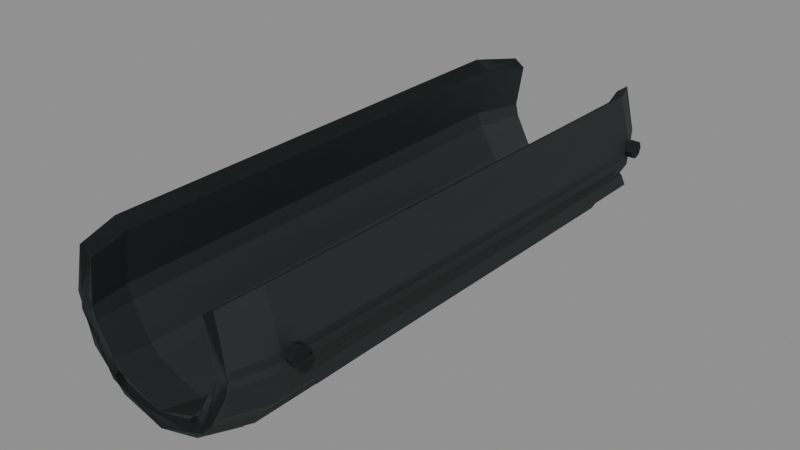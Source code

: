 # Source: mp153_guard.blend  (saved by Blender 5.2.45; exported with 4.5.12 LTS)
import bpy
from mathutils import Matrix  # noqa: F401  (used for matrix-valued properties, if any)

bpy.ops.wm.read_factory_settings(use_empty=True)
scene = bpy.context.scene
scene.name = 'Secondary_mp153_guard'

# ---- images (referenced by path relative to the original .blend; pixels are not part of the script)
import os
ASSET_DIR = os.environ.get("B2B_ASSET_DIR", "")  # directory of the original .blend (textures are referenced by path, not embedded)
HERE = os.path.dirname(os.path.abspath(__file__))  # packed textures are extracted next to this script under _unpacked/

def load_image(name, relpath, width, height, colorspace="sRGB"):
    """Load a texture the original file referenced (path relative to the .blend, or extracted next to this script)."""
    p = next((c for c in (os.path.join(HERE, relpath), os.path.join(ASSET_DIR, relpath)) if relpath and os.path.exists(c)), "")
    if p:
        img = bpy.data.images.load(p, check_existing=True)
        img.name = name
    else:  # same state as the original file: an image datablock whose file is absent (Cycles renders it pink)
        img = bpy.data.images.new(name, width, height)
        img.source = "FILE"
        img.filepath = "//" + (relpath or name)
    img.colorspace_settings.name = colorspace
    return img
img_raid_secondary_polymer_base = load_image('RAID_secondary_polymer_base', '_unpacked/polymer-base.69e68936.png', 256, 256, 'sRGB')
img_raid_secondary_steel_base = load_image('RAID_secondary_steel_base', '_unpacked/steel-base.8abb7652.png', 256, 256, 'sRGB')

# ---- materials (node trees are filled in below, after node groups)
mat_raid_secondary_original_polymer = bpy.data.materials.new('RAID_Secondary_Original_polymer')
mat_raid_secondary_original_polymer.diffuse_color = (0.115, 0.14, 0.137, 1.0)
mat_raid_secondary_original_steel = bpy.data.materials.new('RAID_Secondary_Original_steel')
mat_raid_secondary_original_steel.diffuse_color = (0.16, 0.183, 0.19, 1.0)

# ---- material node trees
mat_raid_secondary_original_polymer.use_nodes = True; mat_raid_secondary_original_polymer.node_tree.nodes.clear()
_N = mat_raid_secondary_original_polymer.node_tree.nodes; _L = mat_raid_secondary_original_polymer.node_tree.links
n0 = _N.new('ShaderNodeBsdfPrincipled'); n0.name = 'Principled BSDF'; n0.location = (-200, 100)
n0.inputs[2].default_value = 0.68
n0.inputs[10].default_value = 0.005
n1 = _N.new('ShaderNodeOutputMaterial'); n1.name = 'Material Output'; n1.location = (200, 100)
n2 = _N.new('ShaderNodeTexImage'); n2.name = 'Image Texture'; n2.location = (0, 0)
n2.image = img_raid_secondary_polymer_base
_L.new(n0.outputs[0], n1.inputs[0])
_L.new(n2.outputs[0], n0.inputs[0])
n1.is_active_output = True
mat_raid_secondary_original_steel.use_nodes = True; mat_raid_secondary_original_steel.node_tree.nodes.clear()
_N = mat_raid_secondary_original_steel.node_tree.nodes; _L = mat_raid_secondary_original_steel.node_tree.links
n0 = _N.new('ShaderNodeBsdfPrincipled'); n0.name = 'Principled BSDF'; n0.location = (-200, 100)
n0.inputs[1].default_value = 0.76
n0.inputs[2].default_value = 0.68
n0.inputs[10].default_value = 0.005
n1 = _N.new('ShaderNodeOutputMaterial'); n1.name = 'Material Output'; n1.location = (200, 100)
n2 = _N.new('ShaderNodeTexImage'); n2.name = 'Image Texture'; n2.location = (0, 0)
n2.image = img_raid_secondary_steel_base
_L.new(n0.outputs[0], n1.inputs[0])
_L.new(n2.outputs[0], n0.inputs[0])
n1.is_active_output = True

# ---- meshes
me_mp153_guard_contoured_open_shell = bpy.data.meshes.new('mp153_guard_contoured_open_shell')
me_mp153_guard_contoured_open_shell.from_pydata([(-0.03783, 0.02455, -0.18), (-0.04368, 6.014e-18, -0.18), (-0.03783, -0.02455, -0.18), (-0.02184, -0.04253, -0.18), (-8.024e-18, -0.0491, -0.18), (0.02184, -0.04253, -0.18), (0.03783, -0.02455, -0.18), (0.04368, -1.203e-17, -0.18), (0.03783, 0.02455, -0.18), (0.03175, 0.02015, -0.18), (0.03666, -9.872e-18, -0.18), (0.03175, -0.02015, -0.18), (0.01833, -0.0349, -0.18), (-6.734e-18, -0.0403, -0.18), (-0.01833, -0.0349, -0.18), (-0.03175, -0.02015, -0.18), (-0.03666, 4.936e-18, -0.18), (-0.03175, 0.02015, -0.18), (-0.0485, 0.0279, -0.155), (-0.056, 6.834e-18, -0.155), (-0.0485, -0.0279, -0.155), (-0.028, -0.04832, -0.155), (-1.029e-17, -0.0558, -0.155), (0.028, -0.04832, -0.155), (0.0485, -0.0279, -0.155), (0.056, -1.367e-17, -0.155), (0.0485, 0.0279, -0.155), (0.0407, 0.0229, -0.155), (0.047, -1.122e-17, -0.155), (0.0407, -0.0229, -0.155), (0.0235, -0.03966, -0.155), (-8.634e-18, -0.0458, -0.155), (-0.0235, -0.03966, -0.155), (-0.0407, -0.0229, -0.155), (-0.047, 5.609e-18, -0.155), (-0.0407, 0.0229, -0.155), (-0.04559, 0.0279, 0.108), (-0.05264, 6.834e-18, 0.108), (-0.04559, -0.0279, 0.108), (-0.02632, -0.04832, 0.108), (-9.67e-18, -0.0558, 0.108), (0.02632, -0.04832, 0.108), (0.04559, -0.0279, 0.108), (0.05264, -1.367e-17, 0.108), (0.04559, 0.0279, 0.108), (0.03826, 0.0229, 0.108), (0.04418, -1.122e-17, 0.108), (0.03826, -0.0229, 0.108), (0.02209, -0.03966, 0.108), (-8.116e-18, -0.0458, 0.108), (-0.02209, -0.03966, 0.108), (-0.03826, -0.0229, 0.108), (-0.04418, 5.609e-18, 0.108), (-0.03826, 0.0229, 0.108), (-0.04074, 0.02455, 0.13), (-0.04704, 6.014e-18, 0.13), (-0.04074, -0.02455, 0.13), (-0.02352, -0.04253, 0.13), (-8.641e-18, -0.0491, 0.13), (0.02352, -0.04253, 0.13), (0.04074, -0.02455, 0.13), (0.04704, -1.203e-17, 0.13), (0.04074, 0.02455, 0.13), (0.03419, 0.02015, 0.13), (0.03948, -9.872e-18, 0.13), (0.03419, -0.02015, 0.13), (0.01974, -0.0349, 0.13), (-7.252e-18, -0.0403, 0.13), (-0.01974, -0.0349, 0.13), (-0.03419, -0.02015, 0.13), (-0.03948, 4.936e-18, 0.13), (-0.03419, 0.02015, 0.13), (-0.05775, -0.01953, -0.15), (-0.05775, -0.01953, 0.095), (-0.05775, -0.01153, 0.093), (-0.05775, -0.01153, -0.145), (-0.05625, -0.01953, -0.15), (-0.05625, -0.01953, 0.095), (-0.05625, -0.01153, 0.093), (-0.05625, -0.01153, -0.145), (0.05625, -0.01953, -0.15), (0.05625, -0.01953, 0.095), (0.05625, -0.01153, 0.093), (0.05625, -0.01153, -0.145), (0.05775, -0.01953, -0.15), (0.05775, -0.01953, 0.095), (0.05775, -0.01153, 0.093), (0.05775, -0.01153, -0.145)], [], [(0, 1, 19, 18), (1, 2, 20, 19), (2, 3, 21, 20), (3, 4, 22, 21), (4, 5, 23, 22), (5, 6, 24, 23), (6, 7, 25, 24), (7, 8, 26, 25), (8, 9, 27, 26), (9, 10, 28, 27), (10, 11, 29, 28), (11, 12, 30, 29), (12, 13, 31, 30), (13, 14, 32, 31), (14, 15, 33, 32), (15, 16, 34, 33), (16, 17, 35, 34), (17, 0, 18, 35), (18, 19, 37, 36), (19, 20, 38, 37), (20, 21, 39, 38), (21, 22, 40, 39), (22, 23, 41, 40), (23, 24, 42, 41), (24, 25, 43, 42), (25, 26, 44, 43), (26, 27, 45, 44), (27, 28, 46, 45), (28, 29, 47, 46), (29, 30, 48, 47), (30, 31, 49, 48), (31, 32, 50, 49), (32, 33, 51, 50), (33, 34, 52, 51), (34, 35, 53, 52), (35, 18, 36, 53), (36, 37, 55, 54), (37, 38, 56, 55), (38, 39, 57, 56), (39, 40, 58, 57), (40, 41, 59, 58), (41, 42, 60, 59), (42, 43, 61, 60), (43, 44, 62, 61), (44, 45, 63, 62), (45, 46, 64, 63), (46, 47, 65, 64), (47, 48, 66, 65), (48, 49, 67, 66), (49, 50, 68, 67), (50, 51, 69, 68), (51, 52, 70, 69), (52, 53, 71, 70), (53, 36, 54, 71), (17, 16, 15, 14, 13, 12, 11, 10, 9, 8, 7, 6, 5, 4, 3, 2, 1, 0), (54, 55, 56, 57, 58, 59, 60, 61, 62, 63, 64, 65, 66, 67, 68, 69, 70, 71), (72, 76, 77, 73), (73, 77, 78, 74), (74, 78, 79, 75), (75, 79, 76, 72), (74, 72, 73), (76, 78, 77), (75, 72, 74), (76, 79, 78), (80, 84, 85, 81), (81, 85, 86, 82), (82, 86, 87, 83), (83, 87, 84, 80), (82, 80, 81), (84, 86, 85), (83, 80, 82), (84, 87, 86)])
_uv = me_mp153_guard_contoured_open_shell.uv_layers.new(name='UVMap')
_uv.uv.foreach_set('vector', [0.0, 0.0, 0.05609, 0.0, 0.0642, 0.05556, 0.0, 0.05556, 0.05609, 0.0, 0.1122, 0.0, 0.1284, 0.05556, 0.0642, 0.05556, 0.1122, 0.0, 0.1656, 0.0, 0.1927, 0.05556, 0.1284, 0.05556, 0.1656, 0.0, 0.2163, 0.0, 0.2571, 0.05556, 0.1927, 0.05556, 0.2163, 0.0, 0.267, 0.0, 0.3215, 0.05556, 0.2571, 0.05556, 0.267, 0.0, 0.3205, 0.0, 0.3858, 0.05556, 0.3215, 0.05556, 0.3205, 0.0, 0.3766, 0.0, 0.45, 0.05556, 0.3858, 0.05556, 0.3766, 0.0, 0.4326, 0.0, 0.5142, 0.05556, 0.45, 0.05556, 0.4326, 0.0, 0.4493, 0.0, 0.5348, 0.05556, 0.5142, 0.05556, 0.4493, 0.0, 0.4954, 0.0, 0.5876, 0.05556, 0.5348, 0.05556, 0.4954, 0.0, 0.5415, 0.0, 0.6404, 0.05556, 0.5876, 0.05556, 0.5415, 0.0, 0.5858, 0.0, 0.6937, 0.05556, 0.6404, 0.05556, 0.5858, 0.0, 0.6283, 0.0, 0.7477, 0.05556, 0.6937, 0.05556, 0.6283, 0.0, 0.6707, 0.0, 0.8017, 0.05556, 0.7477, 0.05556, 0.6707, 0.0, 0.7151, 0.0, 0.8551, 0.05556, 0.8017, 0.05556, 0.7151, 0.0, 0.7612, 0.0, 0.9078, 0.05556, 0.8551, 0.05556, 0.7612, 0.0, 0.8072, 0.0, 0.9606, 0.05556, 0.9078, 0.05556, 0.8072, 0.0, 0.8239, 0.0, 0.9812, 0.05556, 0.9606, 0.05556, 0.0, 0.05556, 0.0642, 0.05556, 0.06395, 0.64, 0.0, 0.64, 0.0642, 0.05556, 0.1284, 0.05556, 0.1279, 0.64, 0.06395, 0.64, 0.1284, 0.05556, 0.1927, 0.05556, 0.1903, 0.64, 0.1279, 0.64, 0.1927, 0.05556, 0.2571, 0.05556, 0.2511, 0.64, 0.1903, 0.64, 0.2571, 0.05556, 0.3215, 0.05556, 0.3119, 0.64, 0.2511, 0.64, 0.3215, 0.05556, 0.3858, 0.05556, 0.3743, 0.64, 0.3119, 0.64, 0.3858, 0.05556, 0.45, 0.05556, 0.4382, 0.64, 0.3743, 0.64, 0.45, 0.05556, 0.5142, 0.05556, 0.5022, 0.64, 0.4382, 0.64, 0.5142, 0.05556, 0.5348, 0.05556, 0.5219, 0.64, 0.5022, 0.64, 0.5348, 0.05556, 0.5876, 0.05556, 0.5745, 0.64, 0.5219, 0.64, 0.5876, 0.05556, 0.6404, 0.05556, 0.627, 0.64, 0.5745, 0.64, 0.6404, 0.05556, 0.6937, 0.05556, 0.6788, 0.64, 0.627, 0.64, 0.6937, 0.05556, 0.7477, 0.05556, 0.7297, 0.64, 0.6788, 0.64, 0.7477, 0.05556, 0.8017, 0.05556, 0.7807, 0.64, 0.7297, 0.64, 0.8017, 0.05556, 0.8551, 0.05556, 0.8324, 0.64, 0.7807, 0.64, 0.8551, 0.05556, 0.9078, 0.05556, 0.885, 0.64, 0.8324, 0.64, 0.9078, 0.05556, 0.9606, 0.05556, 0.9376, 0.64, 0.885, 0.64, 0.9606, 0.05556, 0.9812, 0.05556, 0.9573, 0.64, 0.9376, 0.64, 0.0, 0.64, 0.06395, 0.64, 0.05633, 0.6889, 0.0, 0.6889, 0.06395, 0.64, 0.1279, 0.64, 0.1127, 0.6889, 0.05633, 0.6889, 0.1279, 0.64, 0.1903, 0.64, 0.168, 0.6889, 0.1127, 0.6889, 0.1903, 0.64, 0.2511, 0.64, 0.2222, 0.6889, 0.168, 0.6889, 0.2511, 0.64, 0.3119, 0.64, 0.2765, 0.6889, 0.2222, 0.6889, 0.3119, 0.64, 0.3743, 0.64, 0.3318, 0.6889, 0.2765, 0.6889, 0.3743, 0.64, 0.4382, 0.64, 0.3882, 0.6889, 0.3318, 0.6889, 0.4382, 0.64, 0.5022, 0.64, 0.4445, 0.6889, 0.3882, 0.6889, 0.5022, 0.64, 0.5219, 0.64, 0.462, 0.6889, 0.4445, 0.6889, 0.5219, 0.64, 0.5745, 0.64, 0.5083, 0.6889, 0.462, 0.6889, 0.5745, 0.64, 0.627, 0.64, 0.5546, 0.6889, 0.5083, 0.6889, 0.627, 0.64, 0.6788, 0.64, 0.6005, 0.6889, 0.5546, 0.6889, 0.6788, 0.64, 0.7297, 0.64, 0.646, 0.6889, 0.6005, 0.6889, 0.7297, 0.64, 0.7807, 0.64, 0.6915, 0.6889, 0.646, 0.6889, 0.7807, 0.64, 0.8324, 0.64, 0.7373, 0.6889, 0.6915, 0.6889, 0.8324, 0.64, 0.885, 0.64, 0.7836, 0.6889, 0.7373, 0.6889, 0.885, 0.64, 0.9376, 0.64, 0.8299, 0.6889, 0.7836, 0.6889, 0.9376, 0.64, 0.9573, 0.64, 0.8475, 0.6889, 0.8299, 0.6889, -0.07055, 0.04478, -0.08147, 1.097e-17, -0.07055, -0.04478, -0.04073, -0.07757, -1.497e-17, -0.08956, 0.04073, -0.07757, 0.07055, -0.04478, 0.08147, -2.194e-17, 0.07055, 0.04478, 0.08406, 0.05456, 0.09707, -2.673e-17, 0.08406, -0.05456, 0.04853, -0.0945, -1.783e-17, -0.1091, -0.04853, -0.0945, -0.08406, -0.05456, -0.09707, 1.336e-17, -0.08406, 0.05456, -0.09053, 0.05456, -0.1045, 1.336e-17, -0.09053, -0.05456, -0.05227, -0.0945, -1.92e-17, -0.1091, 0.05227, -0.0945, 0.09053, -0.05456, 0.1045, -2.673e-17, 0.09053, 0.05456, 0.07598, 0.04478, 0.08773, -2.194e-17, 0.07598, -0.04478, 0.04387, -0.07757, -1.612e-17, -0.08956, -0.04387, -0.07757, -0.07598, -0.04478, -0.08773, 1.097e-17, -0.07598, 0.04478, -0.001667, -0.3333, 0.001667, -0.3333, 0.001667, 0.2111, -0.001667, 0.2111, -0.001667, -0.0434, 0.001667, -0.0434, 0.001667, -0.02562, -0.001667, -0.02562, -0.001667, 0.2067, 0.001667, 0.2067, 0.001667, -0.3222, -0.001667, -0.3222, -0.001667, -0.02562, 0.001667, -0.02562, 0.001667, -0.0434, -0.001667, -0.0434, -0.02562, 0.2067, -0.0434, -0.3333, -0.0434, 0.2111, -0.0434, -0.3333, -0.02562, 0.2067, -0.0434, 0.2111, -0.02562, -0.3222, -0.0434, -0.3333, -0.02562, 0.2067, -0.0434, -0.3333, -0.02562, -0.3222, -0.02562, 0.2067, -0.001667, -0.3333, 0.001667, -0.3333, 0.001667, 0.2111, -0.001667, 0.2111, -0.001667, -0.0434, 0.001667, -0.0434, 0.001667, -0.02562, -0.001667, -0.02562, -0.001667, 0.2067, 0.001667, 0.2067, 0.001667, -0.3222, -0.001667, -0.3222, -0.001667, -0.02562, 0.001667, -0.02562, 0.001667, -0.0434, -0.001667, -0.0434, -0.02562, 0.2067, -0.0434, -0.3333, -0.0434, 0.2111, -0.0434, -0.3333, -0.02562, 0.2067, -0.0434, 0.2111, -0.02562, -0.3222, -0.0434, -0.3333, -0.02562, 0.2067, -0.0434, -0.3333, -0.02562, -0.3222, -0.02562, 0.2067])
me_mp153_guard_contoured_open_shell.materials.append(mat_raid_secondary_original_polymer)
me_mp153_guard_contoured_open_shell.update()
me_mp153_guard_pin = bpy.data.meshes.new('mp153_guard_pin')
me_mp153_guard_pin.from_pydata([(0.056, 0.005, 0.0), (0.056, 0.003536, 0.003536), (0.056, 3.062e-19, 0.005), (0.056, -0.003536, 0.003536), (0.056, -0.005, 6.123e-19), (0.056, -0.003536, -0.003536), (0.056, -9.185e-19, -0.005), (0.056, 0.003536, -0.003536), (0.06, 0.005, 0.0), (0.06, 0.003536, 0.003536), (0.06, 3.062e-19, 0.005), (0.06, -0.003536, 0.003536), (0.06, -0.005, 6.123e-19), (0.06, -0.003536, -0.003536), (0.06, -9.185e-19, -0.005), (0.06, 0.003536, -0.003536), (0.056, 0.005, 0.26), (0.056, 0.003536, 0.2635), (0.056, -1.963e-08, 0.265), (0.056, -0.003536, 0.2635), (0.056, -0.005, 0.26), (0.056, -0.003536, 0.2565), (0.056, -1.963e-08, 0.255), (0.056, 0.003536, 0.2565), (0.06, 0.005, 0.26), (0.06, 0.003536, 0.2635), (0.06, -1.963e-08, 0.265), (0.06, -0.003536, 0.2635), (0.06, -0.005, 0.26), (0.06, -0.003536, 0.2565), (0.06, -1.963e-08, 0.255), (0.06, 0.003536, 0.2565)], [], [(0, 1, 9, 8), (1, 2, 10, 9), (2, 3, 11, 10), (3, 4, 12, 11), (4, 5, 13, 12), (5, 6, 14, 13), (6, 7, 15, 14), (7, 0, 8, 15), (7, 6, 5, 4, 3, 2, 1, 0), (8, 9, 10, 11, 12, 13, 14, 15), (16, 17, 25, 24), (17, 18, 26, 25), (18, 19, 27, 26), (19, 20, 28, 27), (20, 21, 29, 28), (21, 22, 30, 29), (22, 23, 31, 30), (23, 16, 24, 31), (23, 22, 21, 20, 19, 18, 17, 16), (24, 25, 26, 27, 28, 29, 30, 31)])
_uv = me_mp153_guard_pin.uv_layers.new(name='UVMap')
_uv.uv.foreach_set('vector', [0.0, 0.0, 0.008504, 0.0, 0.008504, 0.008889, 0.0, 0.008889, 0.008504, 0.0, 0.01701, 0.0, 0.01701, 0.008889, 0.008504, 0.008889, 0.01701, 0.0, 0.02551, 0.0, 0.02551, 0.008889, 0.01701, 0.008889, 0.02551, 0.0, 0.03402, 0.0, 0.03402, 0.008889, 0.02551, 0.008889, 0.03402, 0.0, 0.04252, 0.0, 0.04252, 0.008889, 0.03402, 0.008889, 0.04252, 0.0, 0.05102, 0.0, 0.05102, 0.008889, 0.04252, 0.008889, 0.05102, 0.0, 0.05953, 0.0, 0.05953, 0.008889, 0.05102, 0.008889, 0.05953, 0.0, 0.06803, 0.0, 0.06803, 0.008889, 0.05953, 0.008889, 0.007857, -0.007857, -2.041e-18, -0.01111, -0.007857, -0.007857, -0.01111, 1.361e-18, -0.007857, 0.007857, 6.804e-19, 0.01111, 0.007857, 0.007857, 0.01111, 0.0, 0.01111, 0.0, 0.007857, 0.007857, 6.804e-19, 0.01111, -0.007857, 0.007857, -0.01111, 1.361e-18, -0.007857, -0.007857, -2.041e-18, -0.01111, 0.007857, -0.007857, 0.0, 0.0, 0.008504, 0.0, 0.008504, 0.008889, 0.0, 0.008889, 0.008504, 0.0, 0.01701, 0.0, 0.01701, 0.008889, 0.008504, 0.008889, 0.01701, 0.0, 0.02551, 0.0, 0.02551, 0.008889, 0.01701, 0.008889, 0.02551, 0.0, 0.03402, 0.0, 0.03402, 0.008889, 0.02551, 0.008889, 0.03402, 0.0, 0.04252, 0.0, 0.04252, 0.008889, 0.03402, 0.008889, 0.04252, 0.0, 0.05102, 0.0, 0.05102, 0.008889, 0.04252, 0.008889, 0.05102, 0.0, 0.05953, 0.0, 0.05953, 0.008889, 0.05102, 0.008889, 0.05953, 0.0, 0.06803, 0.0, 0.06803, 0.008889, 0.05953, 0.008889, 0.007857, -0.007857, -2.041e-18, -0.01111, -0.007857, -0.007857, -0.01111, 1.361e-18, -0.007857, 0.007857, 6.804e-19, 0.01111, 0.007857, 0.007857, 0.01111, 0.0, 0.01111, 0.0, 0.007857, 0.007857, 6.804e-19, 0.01111, -0.007857, 0.007857, -0.01111, 1.361e-18, -0.007857, -0.007857, -2.041e-18, -0.01111, 0.007857, -0.007857])
me_mp153_guard_pin.materials.append(mat_raid_secondary_original_steel)
me_mp153_guard_pin.update()
me_mp153_guard_contoured_open_shell_001 = bpy.data.meshes.new('mp153_guard_contoured_open_shell.001')
me_mp153_guard_contoured_open_shell_001.from_pydata([(-0.03783, 0.02455, -0.18), (-0.04302, -0.008527, -0.18), (-0.02808, -0.03762, -0.18), (-8.024e-18, -0.0491, -0.18), (0.02808, -0.03762, -0.18), (0.04302, -0.008527, -0.18), (0.03783, 0.02455, -0.18), (0.03175, 0.02015, -0.18), (0.0361, -0.006999, -0.18), (0.02356, -0.03087, -0.18), (-6.734e-18, -0.0403, -0.18), (-0.02356, -0.03087, -0.18), (-0.0361, -0.006999, -0.18), (-0.03175, 0.02015, -0.18), (-0.0485, 0.0279, -0.155), (-0.05515, -0.00969, -0.155), (-0.036, -0.04275, -0.155), (-1.029e-17, -0.0558, -0.155), (0.036, -0.04275, -0.155), (0.05515, -0.00969, -0.155), (0.0485, 0.0279, -0.155), (0.0407, 0.0229, -0.155), (0.04629, -0.007953, -0.155), (0.03021, -0.03508, -0.155), (-8.634e-18, -0.0458, -0.155), (-0.03021, -0.03508, -0.155), (-0.04629, -0.007953, -0.155), (-0.0407, 0.0229, -0.155), (-0.04559, 0.0279, 0.108), (-0.05184, -0.00969, 0.108), (-0.03384, -0.04275, 0.108), (-9.67e-18, -0.0558, 0.108), (0.03384, -0.04275, 0.108), (0.05184, -0.00969, 0.108), (0.04559, 0.0279, 0.108), (0.03826, 0.0229, 0.108), (0.04351, -0.007953, 0.108), (0.0284, -0.03508, 0.108), (-8.116e-18, -0.0458, 0.108), (-0.0284, -0.03508, 0.108), (-0.04351, -0.007953, 0.108), (-0.03826, 0.0229, 0.108), (-0.04074, 0.02455, 0.13), (-0.04633, -0.008527, 0.13), (-0.03024, -0.03762, 0.13), (-8.641e-18, -0.0491, 0.13), (0.03024, -0.03762, 0.13), (0.04633, -0.008527, 0.13), (0.04074, 0.02455, 0.13), (0.03419, 0.02015, 0.13), (0.03888, -0.006999, 0.13), (0.02538, -0.03087, 0.13), (-7.252e-18, -0.0403, 0.13), (-0.02538, -0.03087, 0.13), (-0.03888, -0.006999, 0.13), (-0.03419, 0.02015, 0.13)], [], [(0, 1, 15, 14), (1, 2, 16, 15), (2, 3, 17, 16), (3, 4, 18, 17), (4, 5, 19, 18), (5, 6, 20, 19), (6, 7, 21, 20), (7, 8, 22, 21), (8, 9, 23, 22), (9, 10, 24, 23), (10, 11, 25, 24), (11, 12, 26, 25), (12, 13, 27, 26), (13, 0, 14, 27), (14, 15, 29, 28), (15, 16, 30, 29), (16, 17, 31, 30), (17, 18, 32, 31), (18, 19, 33, 32), (19, 20, 34, 33), (20, 21, 35, 34), (21, 22, 36, 35), (22, 23, 37, 36), (23, 24, 38, 37), (24, 25, 39, 38), (25, 26, 40, 39), (26, 27, 41, 40), (27, 14, 28, 41), (28, 29, 43, 42), (29, 30, 44, 43), (30, 31, 45, 44), (31, 32, 46, 45), (32, 33, 47, 46), (33, 34, 48, 47), (34, 35, 49, 48), (35, 36, 50, 49), (36, 37, 51, 50), (37, 38, 52, 51), (38, 39, 53, 52), (39, 40, 54, 53), (40, 41, 55, 54), (41, 28, 42, 55), (13, 12, 11, 10, 9, 8, 7, 6, 5, 4, 3, 2, 1, 0), (42, 43, 44, 45, 46, 47, 48, 49, 50, 51, 52, 53, 54, 55)])
_uv = me_mp153_guard_contoured_open_shell_001.uv_layers.new(name='UVMap')
_uv.uv.foreach_set('vector', [0.0, 0.0, 0.07441, 0.0, 0.08483, 0.05556, 0.0, 0.05556, 0.07441, 0.0, 0.1471, 0.0, 0.1697, 0.05556, 0.08483, 0.05556, 0.1471, 0.0, 0.2145, 0.0, 0.2548, 0.05556, 0.1697, 0.05556, 0.2145, 0.0, 0.2819, 0.0, 0.3399, 0.05556, 0.2548, 0.05556, 0.2819, 0.0, 0.3546, 0.0, 0.4248, 0.05556, 0.3399, 0.05556, 0.3546, 0.0, 0.429, 0.0, 0.5096, 0.05556, 0.4248, 0.05556, 0.429, 0.0, 0.4457, 0.0, 0.5302, 0.05556, 0.5096, 0.05556, 0.4457, 0.0, 0.5068, 0.0, 0.5999, 0.05556, 0.5302, 0.05556, 0.5068, 0.0, 0.5667, 0.0, 0.67, 0.05556, 0.5999, 0.05556, 0.5667, 0.0, 0.6231, 0.0, 0.7412, 0.05556, 0.67, 0.05556, 0.6231, 0.0, 0.6795, 0.0, 0.8124, 0.05556, 0.7412, 0.05556, 0.6795, 0.0, 0.7394, 0.0, 0.8825, 0.05556, 0.8124, 0.05556, 0.7394, 0.0, 0.8005, 0.0, 0.9522, 0.05556, 0.8825, 0.05556, 0.8005, 0.0, 0.8172, 0.0, 0.9728, 0.05556, 0.9522, 0.05556, 0.0, 0.05556, 0.08483, 0.05556, 0.08468, 0.64, 0.0, 0.64, 0.08483, 0.05556, 0.1697, 0.05556, 0.1683, 0.64, 0.08468, 0.64, 0.1697, 0.05556, 0.2548, 0.05556, 0.2489, 0.64, 0.1683, 0.64, 0.2548, 0.05556, 0.3399, 0.05556, 0.3295, 0.64, 0.2489, 0.64, 0.3399, 0.05556, 0.4248, 0.05556, 0.4132, 0.64, 0.3295, 0.64, 0.4248, 0.05556, 0.5096, 0.05556, 0.4978, 0.64, 0.4132, 0.64, 0.5096, 0.05556, 0.5302, 0.05556, 0.5176, 0.64, 0.4978, 0.64, 0.5302, 0.05556, 0.5999, 0.05556, 0.5871, 0.64, 0.5176, 0.64, 0.5999, 0.05556, 0.67, 0.05556, 0.6561, 0.64, 0.5871, 0.64, 0.67, 0.05556, 0.7412, 0.05556, 0.7236, 0.64, 0.6561, 0.64, 0.7412, 0.05556, 0.8124, 0.05556, 0.791, 0.64, 0.7236, 0.64, 0.8124, 0.05556, 0.8825, 0.05556, 0.86, 0.64, 0.791, 0.64, 0.8825, 0.05556, 0.9522, 0.05556, 0.9296, 0.64, 0.86, 0.64, 0.9522, 0.05556, 0.9728, 0.05556, 0.9493, 0.64, 0.9296, 0.64, 0.0, 0.64, 0.08468, 0.64, 0.07455, 0.6889, 0.0, 0.6889, 0.08468, 0.64, 0.1683, 0.64, 0.1484, 0.6889, 0.07455, 0.6889, 0.1683, 0.64, 0.2489, 0.64, 0.2203, 0.6889, 0.1484, 0.6889, 0.2489, 0.64, 0.3295, 0.64, 0.2922, 0.6889, 0.2203, 0.6889, 0.3295, 0.64, 0.4132, 0.64, 0.366, 0.6889, 0.2922, 0.6889, 0.4132, 0.64, 0.4978, 0.64, 0.4406, 0.6889, 0.366, 0.6889, 0.4978, 0.64, 0.5176, 0.64, 0.4581, 0.6889, 0.4406, 0.6889, 0.5176, 0.64, 0.5871, 0.64, 0.5194, 0.6889, 0.4581, 0.6889, 0.5871, 0.64, 0.6561, 0.64, 0.5803, 0.6889, 0.5194, 0.6889, 0.6561, 0.64, 0.7236, 0.64, 0.6405, 0.6889, 0.5803, 0.6889, 0.7236, 0.64, 0.791, 0.64, 0.7006, 0.6889, 0.6405, 0.6889, 0.791, 0.64, 0.86, 0.64, 0.7616, 0.6889, 0.7006, 0.6889, 0.86, 0.64, 0.9296, 0.64, 0.8228, 0.6889, 0.7616, 0.6889, 0.9296, 0.64, 0.9493, 0.64, 0.8403, 0.6889, 0.8228, 0.6889, -0.07055, 0.04478, -0.08023, -0.01555, -0.05237, -0.06861, -1.497e-17, -0.08956, 0.05237, -0.06861, 0.08023, -0.01555, 0.07055, 0.04478, 0.08406, 0.05456, 0.09559, -0.01895, 0.06239, -0.08359, -1.783e-17, -0.1091, -0.06239, -0.08359, -0.09559, -0.01895, -0.08406, 0.05456, -0.09053, 0.05456, -0.1029, -0.01895, -0.06719, -0.08359, -1.92e-17, -0.1091, 0.06719, -0.08359, 0.1029, -0.01895, 0.09053, 0.05456, 0.07598, 0.04478, 0.0864, -0.01555, 0.05639, -0.06861, -1.612e-17, -0.08956, -0.05639, -0.06861, -0.0864, -0.01555, -0.07598, 0.04478])
me_mp153_guard_contoured_open_shell_001.materials.append(mat_raid_secondary_original_polymer)
me_mp153_guard_contoured_open_shell_001.update()

# ---- objects
ob_handguard__mp153_guard_lod0_raid_secondary_original_polymer = bpy.data.objects.new('handguard__mp153_guard_LOD0_RAID_Secondary_Original_polymer', me_mp153_guard_contoured_open_shell)
ob_handguard__mp153_guard_lod0_raid_secondary_original_steel = bpy.data.objects.new('handguard__mp153_guard_LOD0_RAID_Secondary_Original_steel', me_mp153_guard_pin)
ob_handguard__mp153_guard_lod1_raid_secondary_original_polymer = bpy.data.objects.new('handguard__mp153_guard_LOD1_RAID_Secondary_Original_polymer', me_mp153_guard_contoured_open_shell_001)

# ---- transforms, parenting, visibility, modifiers, constraints
ob_handguard__mp153_guard_lod0_raid_secondary_original_polymer.location = (0.0, 0.0, 0.0)
ob_handguard__mp153_guard_lod0_raid_secondary_original_polymer.rotation_euler = (1.571, -0.0, 0.0)
ob_handguard__mp153_guard_lod0_raid_secondary_original_steel.location = (0.0, 0.155, 0.0)
ob_handguard__mp153_guard_lod0_raid_secondary_original_steel.rotation_euler = (1.571, -0.0, 0.0)
ob_handguard__mp153_guard_lod1_raid_secondary_original_polymer.location = (0.0, 0.0, 0.0)
ob_handguard__mp153_guard_lod1_raid_secondary_original_polymer.rotation_euler = (1.571, -0.0, 0.0)

# ---- collection membership
scene.collection.objects.link(ob_handguard__mp153_guard_lod0_raid_secondary_original_polymer)
scene.collection.objects.link(ob_handguard__mp153_guard_lod0_raid_secondary_original_steel)
scene.collection.objects.link(ob_handguard__mp153_guard_lod1_raid_secondary_original_polymer)

# ---- scene / render settings (as saved in the file)
scene.frame_start = 1; scene.frame_end = 250; scene.frame_set(1)
scene.render.engine = 'BLENDER_EEVEE_NEXT'
scene.render.image_settings.exr_codec = 'NONE'
scene.render.use_bake_clear = False
scene.render.bake_margin = 0
scene.render.bake_bias = 0.0
scene.render.bake_samples = 0
scene.render.simplify_subdivision_render = 0
scene.render.simplify_child_particles_render = 0.0
scene.render.compositor_device = 'GPU'
scene.eevee.use_volume_custom_range = False
scene.eevee.gtao_distance = 0.0
scene.eevee.use_fast_gi = False
scene.eevee.fast_gi_thickness_near = 0.1
scene.eevee.fast_gi_thickness_far = 0.0
scene.eevee.ray_tracing_options.screen_trace_thickness = 0.1
bpy.context.view_layer.update()

# ---- added for rendering (the .blend has no active camera and no usable light): camera, sun + grey world if the file has none
cam_auto = bpy.data.cameras.new('AutoCamera')
cam_auto.lens = 50.0
cam_auto.sensor_width = 36.0
cam_auto.clip_end = 1000.0
ob_auto_camera = bpy.data.objects.new('AutoCamera', cam_auto)
scene.collection.objects.link(ob_auto_camera)
ob_auto_camera.location = (0.317561, -0.354723, 0.239199)
ob_auto_camera.rotation_euler = (1.09748, -7.21219e-08, 0.694738)
scene.camera = ob_auto_camera
light_auto_sun = bpy.data.lights.new('AutoSun', 'SUN')
light_auto_sun.energy = 3.0
light_auto_sun.angle = 0.0523599
ob_auto_sun = bpy.data.objects.new('AutoSun', light_auto_sun)
scene.collection.objects.link(ob_auto_sun)
ob_auto_sun.rotation_euler = (0.872665, 0.174533, 0.523599)
if scene.world is None:
    world_auto = bpy.data.worlds.new('AutoWorld')
    world_auto.color = (0.3, 0.3, 0.3)
    scene.world = world_auto
bpy.context.view_layer.update()
